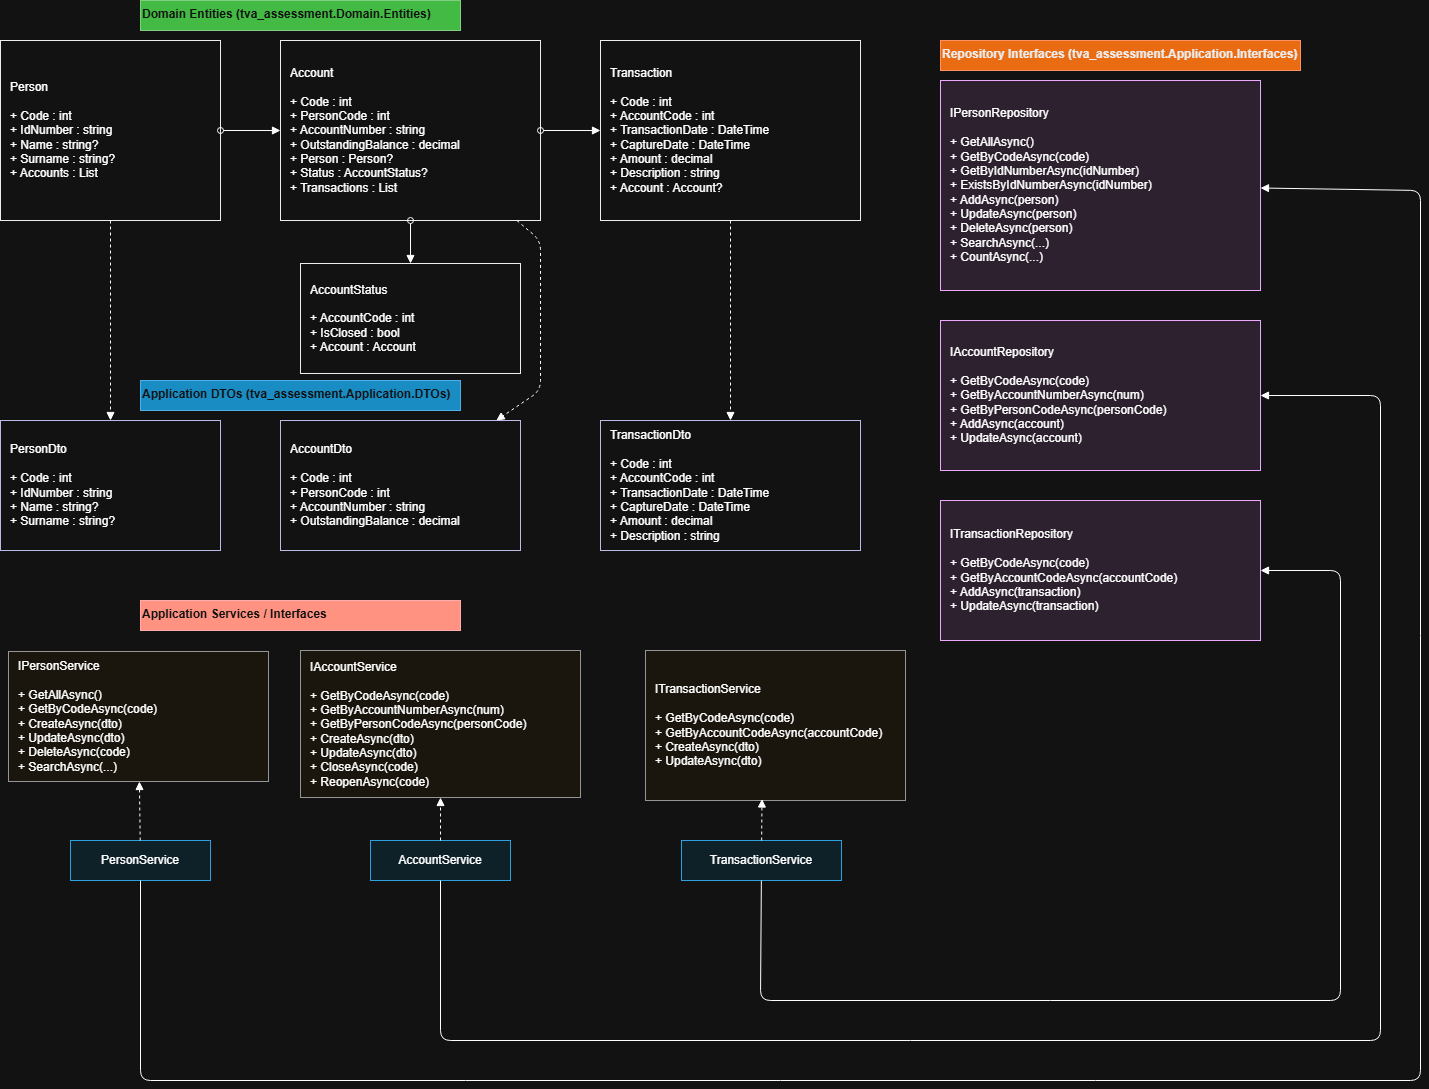

The diagram above was exported from draw.io. Its source (the exported page's mxGraphModel, read from the mxfile embedded in the PNG):
<mxGraphModel dx="1418" dy="746" grid="1" gridSize="10" guides="1" tooltips="1" connect="1" arrows="1" fold="1" page="1" pageScale="1" pageWidth="1169" pageHeight="827" math="0" shadow="0">
  <root>
    <mxCell id="0" />
    <mxCell id="1" parent="0" />
    <mxCell id="domainLabel" parent="1" style="text;html=1;strokeColor=#005700;fillColor=#008a00;fontStyle=1;fontColor=#ffffff;" value="Domain Entities (tva_assessment.Domain.Entities)" vertex="1">
      <mxGeometry height="30" width="320" x="200" y="40" as="geometry" />
    </mxCell>
    <mxCell id="Person" parent="1" style="rounded=0;whiteSpace=wrap;html=1;shape=rectangle;align=left;spacingLeft=8;fillColor=#ffffff;strokeColor=#000000;" value="Person&#10;&#10;+ Code : int&#10;+ IdNumber : string&#10;+ Name : string?&#10;+ Surname : string?&#10;+ Accounts : List&lt;Account&gt;" vertex="1">
      <mxGeometry height="180" width="220" x="60" y="80" as="geometry" />
    </mxCell>
    <mxCell id="Account" parent="1" style="rounded=0;whiteSpace=wrap;html=1;shape=rectangle;align=left;spacingLeft=8;fillColor=#ffffff;strokeColor=#000000;" value="Account&#10;&#10;+ Code : int&#10;+ PersonCode : int&#10;+ AccountNumber : string&#10;+ OutstandingBalance : decimal&#10;+ Person : Person?&#10;+ Status : AccountStatus?&#10;+ Transactions : List&lt;Transaction&gt;" vertex="1">
      <mxGeometry height="180" width="260" x="340" y="80" as="geometry" />
    </mxCell>
    <mxCell id="Transaction" parent="1" style="rounded=0;whiteSpace=wrap;html=1;shape=rectangle;align=left;spacingLeft=8;fillColor=#ffffff;strokeColor=#000000;" value="Transaction&#10;&#10;+ Code : int&#10;+ AccountCode : int&#10;+ TransactionDate : DateTime&#10;+ CaptureDate : DateTime&#10;+ Amount : decimal&#10;+ Description : string&#10;+ Account : Account?" vertex="1">
      <mxGeometry height="180" width="260" x="660" y="80" as="geometry" />
    </mxCell>
    <mxCell id="AccountStatus" parent="1" style="rounded=0;whiteSpace=wrap;html=1;shape=rectangle;align=left;spacingLeft=8;fillColor=#ffffff;strokeColor=#000000;" value="AccountStatus&#10;&#10;+ AccountCode : int&#10;+ IsClosed : bool&#10;+ Account : Account" vertex="1">
      <mxGeometry height="110" width="220" x="360" y="303" as="geometry" />
    </mxCell>
    <mxCell id="dtoLabel" parent="1" style="text;html=1;strokeColor=#006EAF;fillColor=#1ba1e2;fontStyle=1;fontColor=#ffffff;" value="Application DTOs (tva_assessment.Application.DTOs)" vertex="1">
      <mxGeometry height="30" width="320" x="200" y="420" as="geometry" />
    </mxCell>
    <mxCell id="PersonDto" parent="1" style="rounded=0;whiteSpace=wrap;html=1;shape=rectangle;align=left;spacingLeft=8;fillColor=#ffffff;strokeColor=#333366;" value="PersonDto&#10;&#10;+ Code : int&#10;+ IdNumber : string&#10;+ Name : string?&#10;+ Surname : string?" vertex="1">
      <mxGeometry height="130" width="220" x="60" y="460" as="geometry" />
    </mxCell>
    <mxCell id="AccountDto" parent="1" style="rounded=0;whiteSpace=wrap;html=1;shape=rectangle;align=left;spacingLeft=8;fillColor=#ffffff;strokeColor=#333366;" value="AccountDto&#10;&#10;+ Code : int&#10;+ PersonCode : int&#10;+ AccountNumber : string&#10;+ OutstandingBalance : decimal" vertex="1">
      <mxGeometry height="130" width="240" x="340" y="460" as="geometry" />
    </mxCell>
    <mxCell id="TransactionDto" parent="1" style="rounded=0;whiteSpace=wrap;html=1;shape=rectangle;align=left;spacingLeft=8;fillColor=#ffffff;strokeColor=#333366;" value="TransactionDto&#10;&#10;+ Code : int&#10;+ AccountCode : int&#10;+ TransactionDate : DateTime&#10;+ CaptureDate : DateTime&#10;+ Amount : decimal&#10;+ Description : string" vertex="1">
      <mxGeometry height="130" width="260" x="660" y="460" as="geometry" />
    </mxCell>
    <mxCell id="servicesLabel" parent="1" style="text;html=1;strokeColor=#B20000;fillColor=#e51400;fontStyle=1;fontColor=#ffffff;" value="Application Services / Interfaces" vertex="1">
      <mxGeometry height="30" width="320" x="200" y="640" as="geometry" />
    </mxCell>
    <mxCell id="IPersonService" parent="1" style="rounded=0;whiteSpace=wrap;html=1;shape=rectangle;align=left;spacingLeft=8;fillColor=#fffaf0;strokeColor=#666666;" value="IPersonService&#10;&#10;+ GetAllAsync()&#10;+ GetByCodeAsync(code)&#10;+ CreateAsync(dto)&#10;+ UpdateAsync(dto)&#10;+ DeleteAsync(code)&#10;+ SearchAsync(...)" vertex="1">
      <mxGeometry height="130" width="260" x="68" y="691" as="geometry" />
    </mxCell>
    <mxCell id="IAccountService" parent="1" style="rounded=0;whiteSpace=wrap;html=1;shape=rectangle;align=left;spacingLeft=8;fillColor=#fffaf0;strokeColor=#666666;" value="IAccountService&#10;&#10;+ GetByCodeAsync(code)&#10;+ GetByAccountNumberAsync(num)&#10;+ GetByPersonCodeAsync(personCode)&#10;+ CreateAsync(dto)&#10;+ UpdateAsync(dto)&#10;+ CloseAsync(code)&#10;+ ReopenAsync(code)" vertex="1">
      <mxGeometry height="147" width="280" x="360" y="690" as="geometry" />
    </mxCell>
    <mxCell id="ITransactionService" parent="1" style="rounded=0;whiteSpace=wrap;html=1;shape=rectangle;align=left;spacingLeft=8;fillColor=#fffaf0;strokeColor=#666666;" value="ITransactionService&#10;&#10;+ GetByCodeAsync(code)&#10;+ GetByAccountCodeAsync(accountCode)&#10;+ CreateAsync(dto)&#10;+ UpdateAsync(dto)" vertex="1">
      <mxGeometry height="150" width="260" x="705" y="690" as="geometry" />
    </mxCell>
    <mxCell id="PersonService" parent="1" style="rounded=0;whiteSpace=wrap;html=1;shape=rectangle;align=center;fillColor=#e1f5fe;strokeColor=#0288d1;" value="PersonService" vertex="1">
      <mxGeometry height="40" width="140" x="130" y="880" as="geometry" />
    </mxCell>
    <mxCell id="AccountService" parent="1" style="rounded=0;whiteSpace=wrap;html=1;shape=rectangle;align=center;fillColor=#e1f5fe;strokeColor=#0288d1;" value="AccountService" vertex="1">
      <mxGeometry height="40" width="140" x="430" y="880" as="geometry" />
    </mxCell>
    <mxCell id="TransactionService" parent="1" style="rounded=0;whiteSpace=wrap;html=1;shape=rectangle;align=center;fillColor=#e1f5fe;strokeColor=#0288d1;" value="TransactionService" vertex="1">
      <mxGeometry height="40" width="160" x="741" y="880" as="geometry" />
    </mxCell>
    <mxCell id="repoLabel" parent="1" style="text;html=1;strokeColor=#C73500;fillColor=#fa6800;fontStyle=1;fontColor=#000000;" value="Repository Interfaces (tva_assessment.Application.Interfaces)" vertex="1">
      <mxGeometry height="30" width="360" x="1000" y="80" as="geometry" />
    </mxCell>
    <mxCell id="IPersonRepository" parent="1" style="rounded=0;whiteSpace=wrap;html=1;shape=rectangle;align=left;spacingLeft=8;fillColor=#f3e5f5;strokeColor=#6a1b9a;" value="IPersonRepository&#10;&#10;+ GetAllAsync()&#10;+ GetByCodeAsync(code)&#10;+ GetByIdNumberAsync(idNumber)&#10;+ ExistsByIdNumberAsync(idNumber)&#10;+ AddAsync(person)&#10;+ UpdateAsync(person)&#10;+ DeleteAsync(person)&#10;+ SearchAsync(...)&#10;+ CountAsync(...)" vertex="1">
      <mxGeometry height="210" width="320" x="1000" y="120" as="geometry" />
    </mxCell>
    <mxCell id="IAccountRepository" parent="1" style="rounded=0;whiteSpace=wrap;html=1;shape=rectangle;align=left;spacingLeft=8;fillColor=#f3e5f5;strokeColor=#6a1b9a;" value="IAccountRepository&#10;&#10;+ GetByCodeAsync(code)&#10;+ GetByAccountNumberAsync(num)&#10;+ GetByPersonCodeAsync(personCode)&#10;+ AddAsync(account)&#10;+ UpdateAsync(account)" vertex="1">
      <mxGeometry height="150" width="320" x="1000" y="360" as="geometry" />
    </mxCell>
    <mxCell id="ITransactionRepository" parent="1" style="rounded=0;whiteSpace=wrap;html=1;shape=rectangle;align=left;spacingLeft=8;fillColor=#f3e5f5;strokeColor=#6a1b9a;" value="ITransactionRepository&#10;&#10;+ GetByCodeAsync(code)&#10;+ GetByAccountCodeAsync(accountCode)&#10;+ AddAsync(transaction)&#10;+ UpdateAsync(transaction)" vertex="1">
      <mxGeometry height="140" width="320" x="1000" y="540" as="geometry" />
    </mxCell>
    <mxCell id="edge_Person_Account" edge="1" parent="1" source="Person" style="endArrow=block;startArrow=oval;startFill=0;html=1;" target="Account">
      <mxGeometry relative="1" as="geometry">
        <mxPoint as="offset" />
      </mxGeometry>
    </mxCell>
    <mxCell id="edge_Account_Transaction" edge="1" parent="1" source="Account" style="endArrow=block;startArrow=oval;startFill=0;html=1;" target="Transaction">
      <mxGeometry relative="1" as="geometry" />
    </mxCell>
    <mxCell id="edge_Account_AccountStatus" edge="1" parent="1" source="Account" style="endArrow=block;startArrow=oval;startFill=0;html=1;" target="AccountStatus">
      <mxGeometry relative="1" as="geometry" />
    </mxCell>
    <mxCell id="edge_Person_PersonDto" edge="1" parent="1" source="Person" style="endArrow=block;dashed=1;html=1;" target="PersonDto">
      <mxGeometry relative="1" as="geometry" />
    </mxCell>
    <mxCell id="edge_Account_AccountDto" edge="1" parent="1" source="Account" style="endArrow=block;dashed=1;html=1;" target="AccountDto">
      <mxGeometry relative="1" as="geometry">
        <Array as="points">
          <mxPoint x="600" y="280" />
          <mxPoint x="600" y="430" />
        </Array>
      </mxGeometry>
    </mxCell>
    <mxCell id="edge_Transaction_TransactionDto" edge="1" parent="1" source="Transaction" style="endArrow=block;dashed=1;html=1;" target="TransactionDto">
      <mxGeometry relative="1" as="geometry" />
    </mxCell>
    <mxCell id="edge_PersonService_IPersonService" edge="1" parent="1" source="PersonService" style="endArrow=block;dashed=1;html=1;" target="IPersonService">
      <mxGeometry relative="1" as="geometry" />
    </mxCell>
    <mxCell id="edge_AccountService_IAccountService" edge="1" parent="1" source="AccountService" style="endArrow=block;dashed=1;html=1;" target="IAccountService">
      <mxGeometry relative="1" as="geometry" />
    </mxCell>
    <mxCell id="edge_TransactionService_ITransactionService" edge="1" parent="1" source="TransactionService" style="endArrow=block;dashed=1;html=1;entryX=0.448;entryY=0.99;entryDx=0;entryDy=0;entryPerimeter=0;" target="ITransactionService">
      <mxGeometry relative="1" as="geometry">
        <mxPoint x="822" y="850" as="targetPoint" />
      </mxGeometry>
    </mxCell>
    <mxCell id="edge_PersonService_IPersonRepository" edge="1" parent="1" source="PersonService" style="endArrow=block;html=1;" target="IPersonRepository">
      <mxGeometry relative="1" as="geometry">
        <Array as="points">
          <mxPoint x="200" y="1120" />
          <mxPoint x="1480" y="1120" />
          <mxPoint x="1480" y="230" />
        </Array>
      </mxGeometry>
    </mxCell>
    <mxCell id="edge_AccountService_IAccountRepository" edge="1" parent="1" source="AccountService" style="endArrow=block;html=1;" target="IAccountRepository">
      <mxGeometry relative="1" as="geometry">
        <Array as="points">
          <mxPoint x="500" y="1080" />
          <mxPoint x="1440" y="1080" />
          <mxPoint x="1440" y="435" />
        </Array>
      </mxGeometry>
    </mxCell>
    <mxCell id="edge_TransactionService_ITransactionRepository" edge="1" parent="1" source="TransactionService" style="endArrow=block;html=1;" target="ITransactionRepository">
      <mxGeometry relative="1" as="geometry">
        <Array as="points">
          <mxPoint x="820" y="1040" />
          <mxPoint x="1400" y="1040" />
          <mxPoint x="1400" y="610" />
        </Array>
      </mxGeometry>
    </mxCell>
    <mxCell id="fA5wUk3TVr76Zdn20Qsv-1" edge="1" parent="1" source="TransactionDto" style="edgeStyle=orthogonalEdgeStyle;rounded=0;orthogonalLoop=1;jettySize=auto;html=1;exitX=0.5;exitY=1;exitDx=0;exitDy=0;" target="TransactionDto">
      <mxGeometry relative="1" as="geometry" />
    </mxCell>
  </root>
</mxGraphModel>